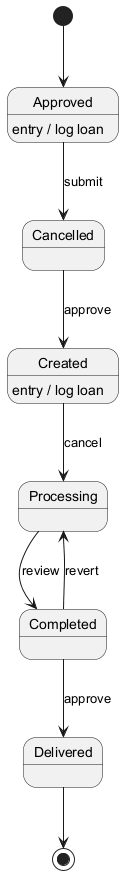

The diagram above was rendered by PlantUML. Its source (embedded in the PNG):
@startuml
skinparam backgroundColor #FFFFFF
skinparam classBackgroundColor #F3E5F5
skinparam classBorderColor #6A1B9A
[*] --> Approved
Approved --> Cancelled : submit
Approved : entry / log loan
Cancelled --> Created : approve
Created --> Processing : cancel
Created : entry / log loan
Processing --> Completed : review
Completed --> Delivered : approve
Completed --> Processing : revert
Delivered --> [*]
@enduml